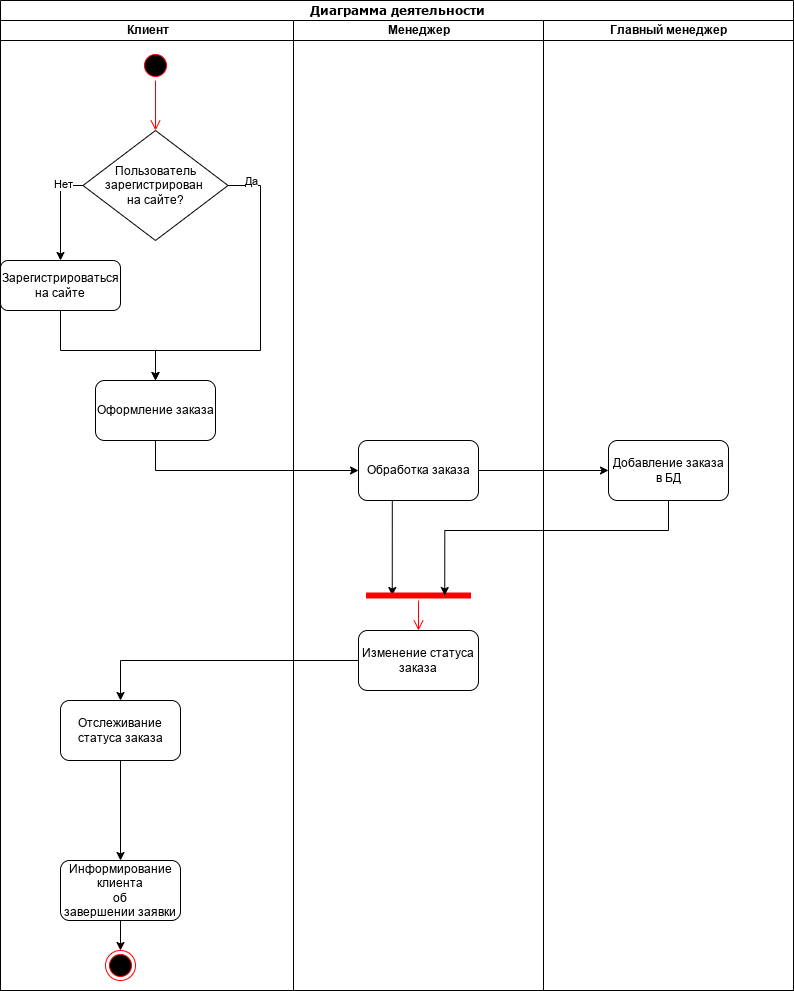

The diagram above was exported from draw.io. Its source (the exported page's mxGraphModel, read from the mxfile embedded in the PNG):
<mxGraphModel dx="1422" dy="747" grid="1" gridSize="10" guides="1" tooltips="1" connect="1" arrows="1" fold="1" page="1" pageScale="1" pageWidth="850" pageHeight="1100" background="none" math="0" shadow="0">
  <root>
    <mxCell id="0" />
    <mxCell id="1" parent="0" />
    <mxCell id="1c1d494c118603dd-1" value="Диаграмма деятельности" style="swimlane;html=1;childLayout=stackLayout;startSize=20;rounded=0;shadow=0;comic=0;labelBackgroundColor=none;strokeWidth=1;fontFamily=Verdana;fontSize=12;align=center;" parent="1" vertex="1">
      <mxGeometry x="40" y="10" width="793" height="990" as="geometry">
        <mxRectangle x="40" y="20" width="70" height="30" as="alternateBounds" />
      </mxGeometry>
    </mxCell>
    <mxCell id="1c1d494c118603dd-2" value="Клиент" style="swimlane;html=1;startSize=20;" parent="1c1d494c118603dd-1" vertex="1">
      <mxGeometry y="20" width="293" height="970" as="geometry" />
    </mxCell>
    <mxCell id="u4TTpe1OdR_hNN59mR3U-1" value="" style="ellipse;html=1;shape=startState;fillColor=#000000;strokeColor=#ff0000;" parent="1c1d494c118603dd-2" vertex="1">
      <mxGeometry x="140" y="30" width="30" height="30" as="geometry" />
    </mxCell>
    <mxCell id="u4TTpe1OdR_hNN59mR3U-2" value="" style="edgeStyle=orthogonalEdgeStyle;html=1;verticalAlign=bottom;endArrow=open;endSize=8;strokeColor=#ff0000;rounded=0;entryX=0.5;entryY=0;entryDx=0;entryDy=0;" parent="1c1d494c118603dd-2" source="u4TTpe1OdR_hNN59mR3U-1" target="u4TTpe1OdR_hNN59mR3U-4" edge="1">
      <mxGeometry relative="1" as="geometry">
        <mxPoint x="115" y="120" as="targetPoint" />
      </mxGeometry>
    </mxCell>
    <mxCell id="u4TTpe1OdR_hNN59mR3U-16" style="edgeStyle=orthogonalEdgeStyle;rounded=0;orthogonalLoop=1;jettySize=auto;html=1;entryX=0.5;entryY=0;entryDx=0;entryDy=0;" parent="1c1d494c118603dd-2" source="u4TTpe1OdR_hNN59mR3U-4" target="u4TTpe1OdR_hNN59mR3U-18" edge="1">
      <mxGeometry relative="1" as="geometry">
        <mxPoint x="40" y="240" as="targetPoint" />
        <Array as="points">
          <mxPoint x="60" y="165" />
        </Array>
      </mxGeometry>
    </mxCell>
    <mxCell id="u4TTpe1OdR_hNN59mR3U-17" value="Нет" style="edgeLabel;html=1;align=center;verticalAlign=middle;resizable=0;points=[];" parent="u4TTpe1OdR_hNN59mR3U-16" vertex="1" connectable="0">
      <mxGeometry x="-0.5794" y="-2" relative="1" as="geometry">
        <mxPoint x="1" as="offset" />
      </mxGeometry>
    </mxCell>
    <mxCell id="u4TTpe1OdR_hNN59mR3U-4" value="Пользователь&lt;br&gt;зарегистрирован&amp;nbsp;&lt;br&gt;на сайте?" style="rhombus;whiteSpace=wrap;html=1;" parent="1c1d494c118603dd-2" vertex="1">
      <mxGeometry x="82.5" y="110" width="145" height="110" as="geometry" />
    </mxCell>
    <mxCell id="u4TTpe1OdR_hNN59mR3U-11" style="edgeStyle=orthogonalEdgeStyle;rounded=0;orthogonalLoop=1;jettySize=auto;html=1;exitX=1;exitY=0.5;exitDx=0;exitDy=0;entryX=0.5;entryY=0;entryDx=0;entryDy=0;" parent="1c1d494c118603dd-2" source="u4TTpe1OdR_hNN59mR3U-4" target="u4TTpe1OdR_hNN59mR3U-28" edge="1">
      <mxGeometry relative="1" as="geometry">
        <mxPoint x="170" y="330" as="targetPoint" />
        <Array as="points">
          <mxPoint x="260" y="165" />
          <mxPoint x="260" y="330" />
          <mxPoint x="155" y="330" />
        </Array>
      </mxGeometry>
    </mxCell>
    <mxCell id="u4TTpe1OdR_hNN59mR3U-12" value="Да&lt;br&gt;" style="edgeLabel;html=1;align=center;verticalAlign=middle;resizable=0;points=[];" parent="u4TTpe1OdR_hNN59mR3U-11" vertex="1" connectable="0">
      <mxGeometry x="-0.414" y="2" relative="1" as="geometry">
        <mxPoint x="-12" y="-69" as="offset" />
      </mxGeometry>
    </mxCell>
    <mxCell id="u4TTpe1OdR_hNN59mR3U-18" value="Зарегистрироваться&lt;br&gt;на сайте" style="rounded=1;whiteSpace=wrap;html=1;" parent="1c1d494c118603dd-2" vertex="1">
      <mxGeometry y="240" width="120" height="50" as="geometry" />
    </mxCell>
    <mxCell id="u4TTpe1OdR_hNN59mR3U-28" value="Оформление заказа" style="rounded=1;whiteSpace=wrap;html=1;" parent="1c1d494c118603dd-2" vertex="1">
      <mxGeometry x="95" y="360" width="120" height="60" as="geometry" />
    </mxCell>
    <mxCell id="u4TTpe1OdR_hNN59mR3U-27" value="" style="endArrow=classic;html=1;rounded=0;exitX=0.5;exitY=1;exitDx=0;exitDy=0;entryX=0.5;entryY=0;entryDx=0;entryDy=0;" parent="1c1d494c118603dd-2" source="u4TTpe1OdR_hNN59mR3U-18" target="u4TTpe1OdR_hNN59mR3U-28" edge="1">
      <mxGeometry width="50" height="50" relative="1" as="geometry">
        <mxPoint x="360" y="230" as="sourcePoint" />
        <mxPoint x="150" y="330" as="targetPoint" />
        <Array as="points">
          <mxPoint x="60" y="330" />
          <mxPoint x="155" y="330" />
        </Array>
      </mxGeometry>
    </mxCell>
    <mxCell id="u4TTpe1OdR_hNN59mR3U-47" style="edgeStyle=orthogonalEdgeStyle;rounded=0;orthogonalLoop=1;jettySize=auto;html=1;" parent="1c1d494c118603dd-2" source="u4TTpe1OdR_hNN59mR3U-43" target="u4TTpe1OdR_hNN59mR3U-46" edge="1">
      <mxGeometry relative="1" as="geometry" />
    </mxCell>
    <mxCell id="u4TTpe1OdR_hNN59mR3U-43" value="Отслеживание&lt;br&gt;статуса заказа" style="rounded=1;whiteSpace=wrap;html=1;" parent="1c1d494c118603dd-2" vertex="1">
      <mxGeometry x="60" y="680" width="120" height="60" as="geometry" />
    </mxCell>
    <mxCell id="u4TTpe1OdR_hNN59mR3U-50" style="edgeStyle=orthogonalEdgeStyle;rounded=0;orthogonalLoop=1;jettySize=auto;html=1;" parent="1c1d494c118603dd-2" source="u4TTpe1OdR_hNN59mR3U-46" target="u4TTpe1OdR_hNN59mR3U-48" edge="1">
      <mxGeometry relative="1" as="geometry" />
    </mxCell>
    <mxCell id="u4TTpe1OdR_hNN59mR3U-46" value="Информирование&lt;br&gt;клиента&lt;br&gt;об&lt;br&gt;завершении заявки" style="rounded=1;whiteSpace=wrap;html=1;" parent="1c1d494c118603dd-2" vertex="1">
      <mxGeometry x="60" y="840" width="120" height="60" as="geometry" />
    </mxCell>
    <mxCell id="u4TTpe1OdR_hNN59mR3U-48" value="" style="ellipse;html=1;shape=endState;fillColor=#000000;strokeColor=#ff0000;" parent="1c1d494c118603dd-2" vertex="1">
      <mxGeometry x="105" y="930" width="30" height="30" as="geometry" />
    </mxCell>
    <mxCell id="1c1d494c118603dd-3" value="Менеджер" style="swimlane;html=1;startSize=20;" parent="1c1d494c118603dd-1" vertex="1">
      <mxGeometry x="293" y="20" width="250" height="970" as="geometry" />
    </mxCell>
    <mxCell id="u4TTpe1OdR_hNN59mR3U-41" style="edgeStyle=orthogonalEdgeStyle;rounded=0;orthogonalLoop=1;jettySize=auto;html=1;exitX=0.25;exitY=1;exitDx=0;exitDy=0;entryX=0.25;entryY=0.5;entryDx=0;entryDy=0;entryPerimeter=0;" parent="1c1d494c118603dd-3" source="u4TTpe1OdR_hNN59mR3U-33" target="u4TTpe1OdR_hNN59mR3U-39" edge="1">
      <mxGeometry relative="1" as="geometry">
        <Array as="points">
          <mxPoint x="99" y="480" />
        </Array>
      </mxGeometry>
    </mxCell>
    <mxCell id="u4TTpe1OdR_hNN59mR3U-33" value="Обработка заказа" style="rounded=1;whiteSpace=wrap;html=1;" parent="1c1d494c118603dd-3" vertex="1">
      <mxGeometry x="65" y="420" width="120" height="60" as="geometry" />
    </mxCell>
    <mxCell id="u4TTpe1OdR_hNN59mR3U-39" value="" style="shape=line;html=1;strokeWidth=6;strokeColor=#ff0000;" parent="1c1d494c118603dd-3" vertex="1">
      <mxGeometry x="72.5" y="570" width="105" height="10" as="geometry" />
    </mxCell>
    <mxCell id="u4TTpe1OdR_hNN59mR3U-42" value="Изменение статуса&lt;br&gt;заказа" style="rounded=1;whiteSpace=wrap;html=1;" parent="1c1d494c118603dd-3" vertex="1">
      <mxGeometry x="65" y="610" width="120" height="60" as="geometry" />
    </mxCell>
    <mxCell id="u4TTpe1OdR_hNN59mR3U-40" value="" style="edgeStyle=orthogonalEdgeStyle;html=1;verticalAlign=bottom;endArrow=open;endSize=8;strokeColor=#ff0000;rounded=0;" parent="1c1d494c118603dd-3" source="u4TTpe1OdR_hNN59mR3U-39" target="u4TTpe1OdR_hNN59mR3U-42" edge="1">
      <mxGeometry relative="1" as="geometry">
        <mxPoint x="125" y="615" as="targetPoint" />
        <Array as="points">
          <mxPoint x="125.5" y="615" />
          <mxPoint x="124.5" y="650" />
        </Array>
      </mxGeometry>
    </mxCell>
    <mxCell id="1c1d494c118603dd-4" value="Главный менеджер" style="swimlane;html=1;startSize=20;" parent="1c1d494c118603dd-1" vertex="1">
      <mxGeometry x="543" y="20" width="250" height="970" as="geometry" />
    </mxCell>
    <mxCell id="u4TTpe1OdR_hNN59mR3U-34" value="Добавление заказа&lt;br&gt;в БД" style="rounded=1;whiteSpace=wrap;html=1;" parent="1c1d494c118603dd-4" vertex="1">
      <mxGeometry x="65" y="420" width="120" height="60" as="geometry" />
    </mxCell>
    <mxCell id="u4TTpe1OdR_hNN59mR3U-29" value="" style="endArrow=classic;html=1;rounded=0;exitX=0.5;exitY=1;exitDx=0;exitDy=0;" parent="1c1d494c118603dd-1" source="u4TTpe1OdR_hNN59mR3U-28" target="u4TTpe1OdR_hNN59mR3U-33" edge="1">
      <mxGeometry width="50" height="50" relative="1" as="geometry">
        <mxPoint x="360" y="360" as="sourcePoint" />
        <mxPoint x="400" y="470" as="targetPoint" />
        <Array as="points">
          <mxPoint x="155" y="470" />
        </Array>
      </mxGeometry>
    </mxCell>
    <mxCell id="u4TTpe1OdR_hNN59mR3U-35" style="edgeStyle=orthogonalEdgeStyle;rounded=0;orthogonalLoop=1;jettySize=auto;html=1;" parent="1c1d494c118603dd-1" source="u4TTpe1OdR_hNN59mR3U-33" target="u4TTpe1OdR_hNN59mR3U-34" edge="1">
      <mxGeometry relative="1" as="geometry" />
    </mxCell>
    <mxCell id="u4TTpe1OdR_hNN59mR3U-37" style="edgeStyle=orthogonalEdgeStyle;rounded=0;orthogonalLoop=1;jettySize=auto;html=1;entryX=0.75;entryY=0.5;entryDx=0;entryDy=0;entryPerimeter=0;" parent="1c1d494c118603dd-1" source="u4TTpe1OdR_hNN59mR3U-34" target="u4TTpe1OdR_hNN59mR3U-39" edge="1">
      <mxGeometry relative="1" as="geometry">
        <mxPoint x="480" y="590" as="targetPoint" />
        <Array as="points">
          <mxPoint x="668" y="530" />
          <mxPoint x="444" y="530" />
        </Array>
      </mxGeometry>
    </mxCell>
    <mxCell id="u4TTpe1OdR_hNN59mR3U-44" style="edgeStyle=orthogonalEdgeStyle;rounded=0;orthogonalLoop=1;jettySize=auto;html=1;" parent="1c1d494c118603dd-1" source="u4TTpe1OdR_hNN59mR3U-42" target="u4TTpe1OdR_hNN59mR3U-43" edge="1">
      <mxGeometry relative="1" as="geometry" />
    </mxCell>
  </root>
</mxGraphModel>